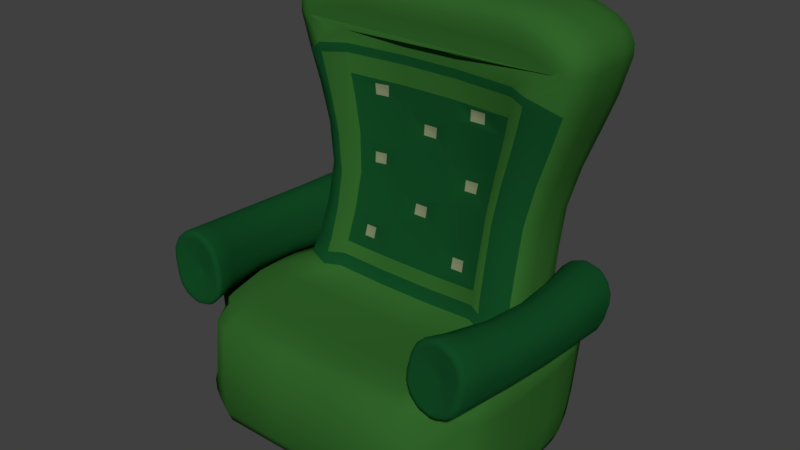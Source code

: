 # Source: poltronaRealistica.blend  (saved by Blender 2.79.0; exported with 4.5.12 LTS)
import bpy
from mathutils import Matrix  # noqa: F401  (used for matrix-valued properties, if any)

bpy.ops.wm.read_factory_settings(use_empty=True)
scene = bpy.context.scene
scene.name = 'Scene'

# ---- collections
col_collection_1 = bpy.data.collections.new('Collection 1'); scene.collection.children.link(col_collection_1)

# ---- materials (node trees are filled in below, after node groups)
mat_material = bpy.data.materials.new('Material')
mat_material.alpha_threshold = 0.0
mat_material.diffuse_color = (0.457, 0.8, 0.1988, 1.0)
mat_material.roughness = 0.5
mat_material.line_color = (0.0, 0.0, 0.0, 1.0)
mat_material_001 = bpy.data.materials.new('Material.001')
mat_material_001.alpha_threshold = 0.0
mat_material_001.roughness = 0.5
mat_buttons = bpy.data.materials.new('Buttons')
mat_buttons.alpha_threshold = 0.0
mat_buttons.roughness = 0.5

# ---- material node trees
mat_material.use_nodes = True; mat_material.node_tree.nodes.clear()
_N = mat_material.node_tree.nodes; _L = mat_material.node_tree.links
n0 = _N.new('ShaderNodeOutputMaterial'); n0.name = 'Material Output'; n0.location = (300, 300)
n1 = _N.new('ShaderNodeBsdfDiffuse'); n1.name = 'Diffuse BSDF'; n1.location = (10, 300)
n1.inputs[0].default_value = (0.005962, 0.0668, 0.01729, 1.0)
n1.inputs[1].default_value = 0.1613
_L.new(n1.outputs[0], n0.inputs[0])
n0.is_active_output = True
mat_material_001.use_nodes = True; mat_material_001.node_tree.nodes.clear()
_N = mat_material_001.node_tree.nodes; _L = mat_material_001.node_tree.links
n0 = _N.new('ShaderNodeOutputMaterial'); n0.name = 'Material Output'; n0.location = (300, 300)
n1 = _N.new('ShaderNodeBsdfDiffuse'); n1.name = 'Diffuse BSDF'; n1.location = (10, 300)
n1.inputs[0].default_value = (0.02994, 0.1282, 0.02211, 1.0)
_L.new(n1.outputs[0], n0.inputs[0])
n0.is_active_output = True
mat_buttons.use_nodes = True; mat_buttons.node_tree.nodes.clear()
_N = mat_buttons.node_tree.nodes; _L = mat_buttons.node_tree.links
n0 = _N.new('ShaderNodeOutputMaterial'); n0.name = 'Material Output'; n0.location = (300, 300)
n1 = _N.new('ShaderNodeBsdfDiffuse'); n1.name = 'Diffuse BSDF'; n1.location = (10, 300)
n1.inputs[0].default_value = (0.2153, 0.2529, 0.138, 1.0)
_L.new(n1.outputs[0], n0.inputs[0])
n0.is_active_output = True

# ---- world
world_world = bpy.data.worlds.new('World'); scene.world = world_world
world_world.color = (0.05088, 0.05088, 0.05088)
world_world.use_sun_shadow = False
world_world.sun_shadow_jitter_overblur = 0.0
world_world.cycles.sampling_method = 'MANUAL'
world_world.light_settings.ao_factor = 0.5957

# ---- meshes
me_cube_001 = bpy.data.meshes.new('Cube.001')
me_cube_001.from_pydata([(3.494, -4.02, -2.305), (3.599, -4.022, -2.249), (3.533, -4.022, -2.306), (3.563, -4.023, -2.297), (3.585, -4.023, -2.278), (3.426, -4.009, -2.214), (3.493, -4.02, -2.305), (3.427, -4.012, -2.246), (3.439, -4.014, -2.272), (3.46, -4.017, -2.292), (3.612, -4.018, -2.188), (3.537, -4.007, -2.096), (3.611, -4.015, -2.155), (3.598, -4.013, -2.13), (3.573, -4.01, -2.11), (3.536, -4.007, -2.096), (3.439, -4.006, -2.152), (3.501, -4.005, -2.095), (3.473, -4.004, -2.105), (3.452, -4.004, -2.123), (4.017, -4.223, -2.495), (3.929, -4.233, -2.702), (3.78, -4.235, -2.849), (3.586, -4.23, -2.928), (3.43, -4.223, -2.941), (2.9, -4.161, -2.493), (2.902, -4.145, -2.268), (2.979, -4.179, -2.686), (3.125, -4.198, -2.834), (3.264, -4.211, -2.907), (4.098, -4.183, -1.886), (4.096, -4.199, -2.11), (4.02, -4.165, -1.692), (3.873, -4.146, -1.544), (3.734, -4.133, -1.471), (2.982, -4.121, -1.884), (3.07, -4.111, -1.677), (3.219, -4.109, -1.53), (3.412, -4.114, -1.451), (3.568, -4.122, -1.438), (4.187, -4.134, -2.548), (4.069, -4.227, -2.511), (4.143, -4.203, -2.534), (3.975, -4.238, -2.733), (4.082, -4.146, -2.797), (4.041, -4.215, -2.775), (3.811, -4.24, -2.895), (3.888, -4.149, -2.988), (3.856, -4.218, -2.958), (3.597, -4.235, -2.983), (3.637, -4.143, -3.09), (3.616, -4.211, -3.056), (3.452, -4.229, -3.012), (3.505, -4.138, -3.117), (3.48, -4.206, -3.083), (2.767, -4.054, -2.53), (2.845, -4.159, -2.504), (2.781, -4.126, -2.519), (2.847, -4.141, -2.263), (2.769, -4.035, -2.26), (2.783, -4.108, -2.258), (2.868, -4.078, -2.781), (2.932, -4.179, -2.717), (2.878, -4.149, -2.759), (3.058, -4.103, -2.973), (3.094, -4.2, -2.881), (3.059, -4.172, -2.943), (3.169, -4.114, -3.049), (3.215, -4.212, -2.964), (3.173, -4.184, -3.021), (4.275, -4.09, -1.863), (4.153, -4.185, -1.875), (4.23, -4.159, -1.863), (4.151, -4.203, -2.116), (4.273, -4.109, -2.133), (4.228, -4.178, -2.125), (4.174, -4.066, -1.612), (4.066, -4.165, -1.661), (4.133, -4.136, -1.624), (3.984, -4.041, -1.42), (3.905, -4.144, -1.498), (3.951, -4.113, -1.44), (3.872, -4.03, -1.344), (3.783, -4.132, -1.415), (3.837, -4.101, -1.362), (2.855, -4.01, -1.845), (2.929, -4.117, -1.867), (2.868, -4.083, -1.849), (3.023, -4.106, -1.645), (2.961, -3.998, -1.596), (2.97, -4.071, -1.607), (3.188, -4.104, -1.483), (3.154, -3.994, -1.405), (3.154, -4.068, -1.425), (3.402, -4.109, -1.396), (3.404, -4.001, -1.303), (3.394, -4.074, -1.327), (3.546, -4.115, -1.366), (3.537, -4.006, -1.276), (3.53, -4.08, -1.299), (4.114, 1.218, -2.85), (4.393, 0.9132, -2.913), (4.219, 1.188, -2.88), (4.307, 1.12, -2.903), (4.368, 1.024, -2.914), (3.71, 0.9098, -3.482), (3.705, 1.214, -3.214), (3.706, 1.02, -3.468), (3.705, 1.117, -3.412), (3.705, 1.185, -3.323), (4.287, 0.901, -3.162), (4.042, 1.21, -3.021), (4.265, 1.012, -3.158), (4.211, 1.109, -3.129), (4.133, 1.179, -3.082), (4.094, 0.8979, -3.353), (3.929, 1.208, -3.133), (4.078, 1.009, -3.342), (4.042, 1.106, -3.297), (3.99, 1.176, -3.223), (3.843, 0.9044, -3.455), (3.755, 1.212, -3.204), (3.833, 1.015, -3.442), (3.813, 1.112, -3.39), (3.786, 1.182, -3.306), (3.483, 1.23, -3.169), (3.375, 0.9332, -3.414), (3.439, 1.203, -3.269), (3.402, 1.138, -3.351), (3.379, 1.043, -3.402), (2.975, 1.012, -2.625), (3.251, 1.279, -2.674), (2.992, 1.12, -2.635), (3.051, 1.208, -2.648), (3.143, 1.264, -2.662), (3.441, 1.234, -3.14), (3.264, 0.9449, -3.337), (3.371, 1.211, -3.222), (3.311, 1.147, -3.288), (3.273, 1.054, -3.329), (3.309, 1.251, -3.007), (3.074, 0.9693, -3.145), (3.217, 1.23, -3.066), (3.139, 1.17, -3.113), (3.088, 1.078, -3.141), (3.25, 1.265, -2.861), (2.972, 0.993, -2.895), (3.141, 1.248, -2.88), (3.049, 1.19, -2.894), (2.99, 1.101, -2.899), (3.958, 1.289, -1.995), (4.078, 1.018, -1.709), (4.001, 1.272, -1.892), (4.039, 1.215, -1.801), (4.065, 1.125, -1.737), (4.479, 0.9385, -2.498), (4.189, 1.24, -2.489), (4.453, 1.049, -2.504), (4.39, 1.144, -2.504), (4.298, 1.212, -2.499), (4.0, 1.284, -2.024), (4.189, 1.006, -1.785), (4.07, 1.265, -1.939), (4.13, 1.205, -1.864), (4.171, 1.114, -1.81), (4.131, 1.267, -2.157), (4.379, 0.9816, -1.977), (4.224, 1.245, -2.095), (4.302, 1.183, -2.038), (4.356, 1.09, -1.997), (4.191, 1.253, -2.303), (4.481, 0.9579, -2.228), (4.299, 1.227, -2.281), (4.392, 1.162, -2.258), (4.455, 1.067, -2.24), (3.326, 1.3, -2.314), (3.061, 1.038, -2.21), (3.222, 1.287, -2.281), (3.134, 1.232, -2.249), (3.077, 1.145, -2.224), (3.743, 1.041, -1.641), (3.735, 1.304, -1.95), (3.738, 1.148, -1.671), (3.736, 1.236, -1.74), (3.736, 1.29, -1.838), (3.166, 1.05, -1.961), (3.399, 1.309, -2.142), (3.18, 1.157, -1.981), (3.23, 1.243, -2.022), (3.307, 1.297, -2.079), (3.359, 1.053, -1.77), (3.511, 1.311, -2.031), (3.367, 1.16, -1.796), (3.399, 1.246, -1.855), (3.451, 1.299, -1.938), (3.61, 1.046, -1.668), (3.685, 1.306, -1.96), (3.612, 1.153, -1.696), (3.628, 1.24, -1.762), (3.654, 1.294, -1.855), (4.432, -0.07762, -2.805), (4.261, -3.655, -2.561), (4.458, -1.215, -2.702), (4.395, -2.524, -2.612), (4.162, -3.667, -2.796), (4.337, -0.08859, -3.03), (4.305, -2.534, -2.825), (4.369, -1.225, -2.911), (4.342, -3.631, -2.171), (4.509, -0.05491, -2.432), (4.469, -2.502, -2.258), (4.53, -1.193, -2.354), (3.937, -0.08557, -3.294), (3.744, -3.663, -3.071), (3.997, -1.222, -3.157), (3.926, -2.532, -3.075), (3.818, -0.08072, -3.318), (3.62, -3.658, -3.097), (3.886, -1.217, -3.179), (3.813, -2.527, -3.098), (3.304, -3.636, -3.033), (3.516, -0.05961, -3.256), (3.527, -2.507, -3.04), (3.604, -1.198, -3.122), (3.98, -3.669, -2.975), (4.163, -0.09138, -3.201), (4.14, -2.537, -2.988), (4.207, -1.227, -3.071), (3.416, -0.0491, -3.188), (3.2, -3.625, -2.961), (3.511, -1.188, -3.058), (3.432, -2.497, -2.975), (2.928, -3.562, -2.29), (3.156, 0.01165, -2.546), (3.185, -2.439, -2.366), (3.268, -1.131, -2.46), (2.926, -3.58, -2.545), (3.154, -0.005835, -2.79), (3.183, -2.456, -2.597), (3.266, -1.148, -2.687), (3.009, -3.538, -1.9), (3.233, 0.03436, -2.173), (3.258, -2.418, -2.012), (3.34, -1.11, -2.112), (3.245, -0.02717, -3.015), (3.021, -3.602, -2.78), (3.352, -1.168, -2.897), (3.27, -2.476, -2.811), (4.249, 0.005852, -1.791), (4.07, -3.568, -1.501), (4.287, -1.137, -1.756), (4.222, -2.445, -1.65), (3.965, -3.557, -1.429), (4.149, 0.01636, -1.722), (4.127, -2.435, -1.584), (4.194, -1.127, -1.692), (3.65, -3.535, -1.365), (3.847, 0.03747, -1.661), (3.841, -2.415, -1.526), (3.913, -1.107, -1.634), (4.511, -0.03742, -2.189), (4.344, -3.613, -1.917), (4.532, -1.177, -2.127), (4.471, -2.486, -2.027), (4.42, -0.01608, -1.964), (4.248, -3.591, -1.682), (4.447, -1.157, -1.917), (4.384, -2.466, -1.813), (3.328, 0.04533, -1.949), (3.108, -3.527, -1.666), (3.429, -1.1, -1.903), (3.348, -2.407, -1.799), (3.728, 0.04231, -1.685), (3.525, -3.53, -1.39), (3.801, -1.103, -1.657), (3.727, -2.41, -1.549), (3.289, -3.524, -1.487), (3.502, 0.04813, -1.777), (3.513, -2.405, -1.637), (3.591, -1.097, -1.743), (-3.494, -4.02, -2.305), (-3.599, -4.022, -2.249), (-3.533, -4.022, -2.306), (-3.563, -4.023, -2.297), (-3.585, -4.023, -2.278), (-3.426, -4.009, -2.214), (-3.493, -4.02, -2.305), (-3.427, -4.012, -2.246), (-3.439, -4.014, -2.272), (-3.46, -4.017, -2.292), (-3.612, -4.018, -2.188), (-3.537, -4.007, -2.096), (-3.611, -4.015, -2.155), (-3.598, -4.013, -2.13), (-3.573, -4.01, -2.11), (-3.536, -4.007, -2.096), (-3.439, -4.006, -2.152), (-3.501, -4.005, -2.095), (-3.473, -4.004, -2.105), (-3.452, -4.004, -2.123), (-4.017, -4.223, -2.495), (-3.929, -4.233, -2.702), (-3.78, -4.235, -2.849), (-3.586, -4.23, -2.928), (-3.43, -4.223, -2.941), (-2.9, -4.161, -2.493), (-2.902, -4.145, -2.268), (-2.979, -4.179, -2.686), (-3.125, -4.198, -2.834), (-3.264, -4.211, -2.907), (-4.098, -4.183, -1.886), (-4.096, -4.199, -2.11), (-4.02, -4.165, -1.692), (-3.873, -4.146, -1.544), (-3.734, -4.133, -1.471), (-2.982, -4.121, -1.884), (-3.07, -4.111, -1.677), (-3.219, -4.109, -1.53), (-3.412, -4.114, -1.451), (-3.568, -4.122, -1.438), (-4.187, -4.134, -2.548), (-4.069, -4.227, -2.511), (-4.143, -4.203, -2.534), (-3.975, -4.238, -2.733), (-4.082, -4.146, -2.797), (-4.041, -4.215, -2.775), (-3.811, -4.24, -2.895), (-3.888, -4.149, -2.988), (-3.856, -4.218, -2.958), (-3.597, -4.235, -2.983), (-3.637, -4.143, -3.09), (-3.616, -4.211, -3.056), (-3.452, -4.229, -3.012), (-3.505, -4.138, -3.117), (-3.48, -4.206, -3.083), (-2.767, -4.054, -2.53), (-2.845, -4.159, -2.504), (-2.781, -4.126, -2.519), (-2.847, -4.141, -2.263), (-2.769, -4.035, -2.26), (-2.783, -4.108, -2.258), (-2.868, -4.078, -2.781), (-2.932, -4.179, -2.717), (-2.878, -4.149, -2.759), (-3.058, -4.103, -2.973), (-3.094, -4.2, -2.881), (-3.059, -4.172, -2.943), (-3.169, -4.114, -3.049), (-3.215, -4.212, -2.964), (-3.173, -4.184, -3.021), (-4.275, -4.09, -1.863), (-4.153, -4.185, -1.875), (-4.23, -4.159, -1.863), (-4.151, -4.203, -2.116), (-4.273, -4.109, -2.133), (-4.228, -4.178, -2.125), (-4.174, -4.066, -1.612), (-4.066, -4.165, -1.661), (-4.133, -4.136, -1.624), (-3.984, -4.041, -1.42), (-3.905, -4.144, -1.498), (-3.951, -4.113, -1.44), (-3.872, -4.03, -1.344), (-3.783, -4.132, -1.415), (-3.837, -4.101, -1.362), (-2.855, -4.01, -1.845), (-2.929, -4.117, -1.867), (-2.868, -4.083, -1.849), (-3.023, -4.106, -1.645), (-2.961, -3.998, -1.596), (-2.97, -4.071, -1.607), (-3.188, -4.104, -1.483), (-3.154, -3.994, -1.405), (-3.154, -4.068, -1.425), (-3.402, -4.109, -1.396), (-3.404, -4.001, -1.303), (-3.394, -4.074, -1.327), (-3.546, -4.115, -1.366), (-3.537, -4.006, -1.276), (-3.53, -4.08, -1.299), (-4.114, 1.218, -2.85), (-4.393, 0.9132, -2.913), (-4.219, 1.188, -2.88), (-4.307, 1.12, -2.903), (-4.368, 1.024, -2.914), (-3.71, 0.9098, -3.482), (-3.705, 1.214, -3.214), (-3.706, 1.02, -3.468), (-3.705, 1.117, -3.412), (-3.705, 1.185, -3.323), (-4.287, 0.901, -3.162), (-4.042, 1.21, -3.021), (-4.265, 1.012, -3.158), (-4.211, 1.109, -3.129), (-4.133, 1.179, -3.082), (-4.094, 0.8979, -3.353), (-3.929, 1.208, -3.133), (-4.078, 1.009, -3.342), (-4.042, 1.106, -3.297), (-3.99, 1.176, -3.223), (-3.843, 0.9044, -3.455), (-3.755, 1.212, -3.204), (-3.833, 1.015, -3.442), (-3.813, 1.112, -3.39), (-3.786, 1.182, -3.306), (-3.483, 1.23, -3.169), (-3.375, 0.9332, -3.414), (-3.439, 1.203, -3.269), (-3.402, 1.138, -3.351), (-3.379, 1.043, -3.402), (-2.975, 1.012, -2.625), (-3.251, 1.279, -2.674), (-2.992, 1.12, -2.635), (-3.051, 1.208, -2.648), (-3.143, 1.264, -2.662), (-3.441, 1.234, -3.14), (-3.264, 0.9449, -3.337), (-3.371, 1.211, -3.222), (-3.311, 1.147, -3.288), (-3.273, 1.054, -3.329), (-3.309, 1.251, -3.007), (-3.074, 0.9693, -3.145), (-3.217, 1.23, -3.066), (-3.139, 1.17, -3.113), (-3.088, 1.078, -3.141), (-3.25, 1.265, -2.861), (-2.972, 0.993, -2.895), (-3.141, 1.248, -2.88), (-3.049, 1.19, -2.894), (-2.99, 1.101, -2.899), (-3.958, 1.289, -1.995), (-4.078, 1.018, -1.709), (-4.001, 1.272, -1.892), (-4.039, 1.215, -1.801), (-4.065, 1.125, -1.737), (-4.479, 0.9385, -2.498), (-4.189, 1.24, -2.489), (-4.453, 1.049, -2.504), (-4.39, 1.144, -2.504), (-4.298, 1.212, -2.499), (-4.0, 1.284, -2.024), (-4.189, 1.006, -1.785), (-4.07, 1.265, -1.939), (-4.13, 1.205, -1.864), (-4.171, 1.114, -1.81), (-4.131, 1.267, -2.157), (-4.379, 0.9816, -1.977), (-4.224, 1.245, -2.095), (-4.302, 1.183, -2.038), (-4.356, 1.09, -1.997), (-4.191, 1.253, -2.303), (-4.481, 0.9579, -2.228), (-4.299, 1.227, -2.281), (-4.392, 1.162, -2.258), (-4.455, 1.067, -2.24), (-3.326, 1.3, -2.314), (-3.061, 1.038, -2.21), (-3.222, 1.287, -2.281), (-3.134, 1.232, -2.249), (-3.077, 1.145, -2.224), (-3.743, 1.041, -1.641), (-3.735, 1.304, -1.95), (-3.738, 1.148, -1.671), (-3.736, 1.236, -1.74), (-3.736, 1.29, -1.838), (-3.166, 1.05, -1.961), (-3.399, 1.309, -2.142), (-3.18, 1.157, -1.981), (-3.23, 1.243, -2.022), (-3.307, 1.297, -2.079), (-3.359, 1.053, -1.77), (-3.511, 1.311, -2.031), (-3.367, 1.16, -1.796), (-3.399, 1.246, -1.855), (-3.451, 1.299, -1.938), (-3.61, 1.046, -1.668), (-3.685, 1.306, -1.96), (-3.612, 1.153, -1.696), (-3.628, 1.24, -1.762), (-3.654, 1.294, -1.855), (-4.432, -0.07762, -2.805), (-4.261, -3.655, -2.561), (-4.458, -1.215, -2.702), (-4.395, -2.524, -2.612), (-4.162, -3.667, -2.796), (-4.337, -0.08859, -3.03), (-4.305, -2.534, -2.825), (-4.369, -1.225, -2.911), (-4.342, -3.631, -2.171), (-4.509, -0.05491, -2.432), (-4.469, -2.502, -2.258), (-4.53, -1.193, -2.354), (-3.937, -0.08557, -3.294), (-3.744, -3.663, -3.071), (-3.997, -1.222, -3.157), (-3.926, -2.532, -3.075), (-3.818, -0.08072, -3.318), (-3.62, -3.658, -3.097), (-3.886, -1.217, -3.179), (-3.813, -2.527, -3.098), (-3.304, -3.636, -3.033), (-3.516, -0.05961, -3.256), (-3.527, -2.507, -3.04), (-3.604, -1.198, -3.122), (-3.98, -3.669, -2.975), (-4.163, -0.09138, -3.201), (-4.14, -2.537, -2.988), (-4.207, -1.227, -3.071), (-3.416, -0.0491, -3.188), (-3.2, -3.625, -2.961), (-3.511, -1.188, -3.058), (-3.432, -2.497, -2.975), (-2.928, -3.562, -2.29), (-3.156, 0.01165, -2.546), (-3.185, -2.439, -2.366), (-3.268, -1.131, -2.46), (-2.926, -3.58, -2.545), (-3.154, -0.005835, -2.79), (-3.183, -2.456, -2.597), (-3.266, -1.148, -2.687), (-3.009, -3.538, -1.9), (-3.233, 0.03436, -2.173), (-3.258, -2.418, -2.012), (-3.34, -1.11, -2.112), (-3.245, -0.02717, -3.015), (-3.021, -3.602, -2.78), (-3.352, -1.168, -2.897), (-3.27, -2.476, -2.811), (-4.249, 0.005852, -1.791), (-4.07, -3.568, -1.501), (-4.287, -1.137, -1.756), (-4.222, -2.445, -1.65), (-3.965, -3.557, -1.429), (-4.149, 0.01636, -1.722), (-4.127, -2.435, -1.584), (-4.194, -1.127, -1.692), (-3.65, -3.535, -1.365), (-3.847, 0.03747, -1.661), (-3.841, -2.415, -1.526), (-3.913, -1.107, -1.634), (-4.511, -0.03742, -2.189), (-4.344, -3.613, -1.917), (-4.532, -1.177, -2.127), (-4.471, -2.486, -2.027), (-4.42, -0.01608, -1.964), (-4.248, -3.591, -1.682), (-4.447, -1.157, -1.917), (-4.384, -2.466, -1.813), (-3.328, 0.04533, -1.949), (-3.108, -3.527, -1.666), (-3.429, -1.1, -1.903), (-3.348, -2.407, -1.799), (-3.728, 0.04231, -1.685), (-3.525, -3.53, -1.39), (-3.801, -1.103, -1.657), (-3.727, -2.41, -1.549), (-3.289, -3.524, -1.487), (-3.502, 0.04813, -1.777), (-3.513, -2.405, -1.637), (-3.591, -1.097, -1.743), (2.353, -1.111, -2.93), (2.999, -0.8305, -2.922), (3.192, -0.3381, -3.047), (3.14, -0.6224, -2.975), (-3.192, -0.3381, -3.047), (-3.14, -0.6224, -2.975), (-2.353, -1.111, -2.93), (-2.999, -0.8305, -2.922), (-1.885, -0.0809, 3.433), (-1.907, 0.6718, 4.25), (-1.901, 0.009256, 4.007), (-1.907, 0.2919, 4.189), (-3.329, -0.2043, 3.012), (-4.011, 0.6016, 3.009), (-3.785, -0.09294, 2.992), (-3.96, 0.202, 3.008), (-2.399, -0.1351, 3.396), (-2.499, 0.6486, 4.207), (-2.462, -0.04314, 3.966), (-2.49, 0.2512, 4.147), (-2.833, -0.171, 3.297), (-3.052, 0.6299, 4.083), (-2.969, -0.07923, 3.852), (-3.031, 0.2215, 4.026), (-3.153, -0.1881, 3.156), (-3.512, 0.618, 3.886), (-3.377, -0.09599, 3.675), (-3.478, 0.2065, 3.834), (-3.315, -0.1933, 3.023), (-3.835, 0.6115, 3.629), (-3.647, -0.09873, 3.458), (-3.788, 0.2024, 3.588), (-3.329, -0.1983, 2.997), (-4.002, 0.6066, 3.33), (-3.774, -0.09641, 3.233), (-3.947, 0.2021, 3.308), (3.329, -0.2043, 3.012), (4.011, 0.6016, 3.009), (3.785, -0.09294, 2.992), (3.96, 0.202, 3.008), (1.885, -0.0809, 3.433), (1.907, 0.6718, 4.25), (1.901, 0.009256, 4.007), (1.907, 0.2919, 4.189), (3.329, -0.1983, 2.997), (4.002, 0.6066, 3.33), (3.774, -0.09641, 3.233), (3.947, 0.2021, 3.308), (3.315, -0.1933, 3.023), (3.835, 0.6115, 3.629), (3.647, -0.09873, 3.458), (3.788, 0.2024, 3.588), (3.153, -0.1881, 3.156), (3.512, 0.618, 3.886), (3.377, -0.09599, 3.675), (3.478, 0.2065, 3.834), (2.833, -0.171, 3.297), (3.052, 0.6299, 4.083), (2.969, -0.07923, 3.852), (3.031, 0.2215, 4.026), (2.399, -0.1351, 3.396), (2.499, 0.6486, 4.207), (2.462, -0.04314, 3.966), (2.49, 0.2512, 4.147), (-3.408, 2.516, 2.895), (-4.011, 1.505, 2.991), (-3.721, 2.384, 2.936), (-3.945, 2.012, 2.971), (-1.907, 1.526, 4.232), (-1.88, 2.457, 3.56), (-1.907, 2.003, 4.135), (-1.899, 2.345, 3.889), (-3.402, 2.528, 3.012), (-4.002, 1.522, 3.312), (-3.711, 2.404, 3.155), (-3.932, 2.033, 3.265), (-3.339, 2.538, 3.124), (-3.835, 1.539, 3.611), (-3.594, 2.422, 3.36), (-3.776, 2.053, 3.539), (-3.15, 2.547, 3.279), (-3.512, 1.551, 3.868), (-3.338, 2.434, 3.566), (-3.468, 2.068, 3.782), (-2.824, 2.541, 3.424), (-3.052, 1.554, 4.066), (-2.945, 2.43, 3.737), (-3.025, 2.066, 3.972), (-2.39, 2.511, 3.523), (-2.499, 1.545, 4.19), (-2.451, 2.399, 3.849), (-2.488, 2.044, 4.093), (1.88, 2.457, 3.56), (1.907, 1.526, 4.232), (1.899, 2.345, 3.889), (1.907, 2.003, 4.135), (4.011, 1.505, 2.991), (3.408, 2.516, 2.895), (3.945, 2.012, 2.971), (3.721, 2.384, 2.936), (2.39, 2.511, 3.523), (2.499, 1.545, 4.19), (2.451, 2.399, 3.849), (2.488, 2.044, 4.093), (2.824, 2.541, 3.424), (3.052, 1.554, 4.066), (2.945, 2.43, 3.737), (3.025, 2.066, 3.972), (3.15, 2.547, 3.279), (3.512, 1.551, 3.868), (3.338, 2.434, 3.566), (3.468, 2.068, 3.782), (3.339, 2.538, 3.124), (3.835, 1.539, 3.611), (3.594, 2.422, 3.36), (3.776, 2.053, 3.539), (3.402, 2.528, 3.012), (4.002, 1.522, 3.312), (3.711, 2.404, 3.155), (3.932, 2.033, 3.265), (2.702, 1.032, -3.396), (3.192, 0.3098, -3.212), (2.947, 0.9349, -3.371), (3.126, 0.6707, -3.304), (-3.192, 0.3098, -3.212), (-2.702, 1.032, -3.396), (-3.126, 0.6707, -3.304), (-2.947, 0.9349, -3.371), (-2.264, -0.9137, -2.31), (-2.218, -0.7018, -1.528), (-2.216, -0.5178, -0.6128), (-2.367, -0.4307, 0.3603), (-2.595, -0.4145, 1.298), (-3.771, 0.6094, 2.092), (-3.056, -0.07431, -2.31), (-3.501, 0.5861, 1.282), (-3.201, 0.5043, 0.344), (-3.001, 0.3683, -0.6298), (-3.0, 0.1616, -1.544), (-3.562, -0.04598, 2.105), (-2.879, -0.6003, -2.295), (-3.302, -0.02114, 1.295), (-3.013, -0.04863, 0.358), (-2.821, -0.1508, -0.6153), (-2.822, -0.3588, -1.529), (-3.723, 0.2308, 2.099), (-3.009, -0.3781, -2.302), (-3.453, 0.2341, 1.29), (-3.152, 0.1831, 0.352), (-2.952, 0.06756, -0.6218), (-2.952, -0.1389, -1.536), (3.056, -0.07431, -2.31), (3.771, 0.6094, 2.092), (3.0, 0.1616, -1.544), (3.001, 0.3683, -0.6298), (3.201, 0.5043, 0.344), (3.501, 0.5861, 1.282), (2.264, -0.9137, -2.31), (2.595, -0.4145, 1.298), (2.367, -0.4307, 0.3603), (2.216, -0.5178, -0.6128), (2.218, -0.7018, -1.528), (3.723, 0.2308, 2.099), (3.009, -0.3781, -2.302), (3.453, 0.2341, 1.29), (3.152, 0.1831, 0.352), (2.952, 0.06756, -0.6218), (2.952, -0.1389, -1.536), (3.562, -0.04598, 2.105), (2.879, -0.6003, -2.295), (3.302, -0.02114, 1.295), (3.013, -0.04863, 0.358), (2.821, -0.1508, -0.6153), (2.822, -0.3588, -1.529), (-3.058, 0.6165, -2.329), (-3.771, 1.466, 2.074), (-3.002, 0.8454, -1.563), (-2.998, 1.055, -0.6479), (-3.198, 1.236, 0.3261), (-3.501, 1.385, 1.264), (-3.216, 2.421, 2.054), (-2.6, 1.383, -2.352), (-2.985, 2.269, 1.244), (-2.727, 2.045, 0.3056), (-2.551, 1.816, -0.6691), (-2.547, 1.605, -1.585), (-3.712, 1.947, 2.064), (-2.999, 1.0, -2.339), (-3.444, 1.833, 1.254), (-3.144, 1.645, 0.316), (-2.943, 1.437, -0.6581), (-2.941, 1.226, -1.573), (-3.505, 2.297, 2.057), (-2.83, 1.28, -2.348), (-3.252, 2.157, 1.247), (-2.97, 1.941, 0.3084), (-2.778, 1.715, -0.666), (-2.774, 1.503, -1.581), (2.6, 1.383, -2.352), (3.216, 2.421, 2.054), (2.547, 1.605, -1.585), (2.551, 1.816, -0.6691), (2.727, 2.045, 0.3056), (2.985, 2.269, 1.244), (3.772, 1.466, 2.074), (3.058, 0.6165, -2.329), (3.501, 1.385, 1.264), (3.198, 1.236, 0.3261), (2.998, 1.055, -0.6479), (3.002, 0.8454, -1.563), (3.505, 2.297, 2.057), (2.83, 1.28, -2.348), (3.252, 2.157, 1.247), (2.97, 1.941, 0.3084), (2.778, 1.715, -0.666), (2.774, 1.503, -1.581), (3.712, 1.947, 2.064), (2.999, 1.0, -2.339), (3.444, 1.833, 1.254), (3.144, 1.645, 0.316), (2.943, 1.437, -0.6581), (2.941, 1.226, -1.573), (1.385, -0.4949, -1.985), (-1.374, -0.5027, -1.986), (1.242, -0.4948, -1.988), (-1.256, -0.5026, -1.989), (-1.37, -0.4714, -1.877), (1.381, -0.4685, -1.877), (-1.255, -0.4715, -1.878), (1.24, -0.4686, -1.879), (-1.375, -0.1027, -0.1747), (1.385, -0.03757, -0.1747), (-1.25, -0.07475, -0.175), (1.236, -0.04479, -0.1746), (1.394, -0.0245, -0.07765), (-1.384, -0.08519, -0.07769), (1.238, -0.03167, -0.07776), (-1.25, -0.06508, -0.0774), (-1.45, 0.02082, 1.489), (1.466, 0.06857, 1.489), (-1.265, 0.04157, 1.489), (1.254, 0.05554, 1.489), (1.964, -0.9067, -2.944), (-1.964, -0.9067, -2.944), (0.6547, -0.9067, -2.988), (-0.6547, -0.9067, -2.988), (-2.713, -0.4321, 1.792), (-2.91, -0.1884, 2.835), (-3.562, -0.046, 2.105), (-2.767, -0.4415, 2.022), (-2.826, -0.4543, 2.287), (2.91, -0.1884, 2.835), (2.713, -0.4321, 1.792), (3.562, -0.046, 2.105), (2.826, -0.4543, 2.287), (2.767, -0.4415, 2.022), (-2.316, -0.1382, 2.835), (-1.454, 0.009498, 1.6), (-2.308, -0.1086, 2.287), (-2.283, -0.09623, 2.022), (2.316, -0.1382, 2.835), (1.472, 0.05657, 1.6), (2.308, -0.1086, 2.287), (2.283, -0.09623, 2.022), (-0.723, 0.009529, 2.835), (-1.268, 0.04972, 1.6), (-0.7217, 0.03691, 2.287), (-0.7158, 0.04307, 2.022), (0.723, 0.009528, 2.835), (1.256, 0.06437, 1.6), (0.7217, 0.03691, 2.287), (0.7158, 0.04307, 2.022), (-2.418, -0.1528, 3.714), (-1.89, -0.09865, 3.752), (-2.878, -0.1884, 3.609), (-3.233, -0.2046, 3.453), (-3.45, -0.2074, 3.276), (-3.534, -0.2054, 3.125), (-3.542, -0.2017, 2.965), (3.534, -0.2054, 3.125), (3.542, -0.2017, 2.965), (3.45, -0.2074, 3.276), (3.233, -0.2046, 3.453), (2.878, -0.1884, 3.609), (2.418, -0.1528, 3.714), (1.89, -0.09865, 3.752), (-0.7235, 0.02728, 2.516), (-2.316, -0.1205, 2.516), (0.7235, 0.02727, 2.516), (2.316, -0.1205, 2.516), (2.876, -0.4669, 2.516), (-2.876, -0.4669, 2.516), (-2.155, -0.06797, 1.298), (-0.09543, 0.1336, 0.877), (0.09543, 0.1336, 0.877), (2.155, -0.06797, 1.298), (-0.09365, 0.1251, 0.7809), (-1.973, -0.09756, 0.3603), (-1.856, -0.2194, -0.6128), (-0.08167, -0.1853, -1.021), (0.08167, -0.1853, -1.021), (0.09365, 0.1251, 0.7809), (1.973, -0.09756, 0.3603), (1.856, -0.2194, -0.6128), (-1.866, -0.4392, -1.529), (-0.08235, -0.2091, -1.119), (0.08235, -0.2091, -1.119), (1.866, -0.4392, -1.529), (-0.6547, -0.6815, -2.346), (-1.914, -0.6815, -2.316), (1.914, -0.6815, -2.316), (0.6547, -0.6815, -2.346), (-2.249, -0.08668, 1.792), (-0.7072, 0.0441, 1.792), (0.7072, 0.0441, 1.792), (2.249, -0.08668, 1.792), (-0.6836, 0.03954, 1.298), (0.6836, 0.03954, 1.298), (0.6407, -0.04289, 0.3603), (-0.6407, -0.04289, 0.3603), (-0.6228, -0.2172, -0.6128), (0.6228, -0.2172, -0.6128), (-0.6384, -0.4392, -1.539), (0.6384, -0.4392, -1.539), (4.021, -0.385, -3.343), (0.8247, -3.827, -3.214), (3.938, 0.5117, -3.414), (-3.955, -2.704, -3.159), (-4.021, -1.996, -3.215), (4.021, -1.996, -3.215), (-0.8247, -3.827, -3.214), (-3.777, -3.222, -3.118), (-2.964, -3.665, -3.11), (-2.474, -3.827, -3.132), (3.712, 1.168, -3.467), (3.403, 1.408, -3.486), (3.955, -2.704, -3.159), (2.474, -3.827, -3.132), (2.964, -3.665, -3.11), (3.777, -3.222, -3.118), (-4.021, -0.385, -3.343), (-3.403, 1.408, -3.486), (-3.712, 1.168, -3.467), (-3.938, 0.5117, -3.414), (-3.712, 0.9757, -5.122), (-3.712, 1.226, -3.788), (-3.938, 0.57, -3.786), (-3.938, 0.3741, -5.12), (2.964, -4.261, -4.754), (2.964, -4.136, -3.404), (3.777, -3.186, -3.778), (3.777, -3.441, -5.113), (-3.403, 1.216, -5.122), (-3.403, 1.466, -3.788), (3.403, 1.216, -5.122), (3.403, 1.466, -3.788), (-2.964, -4.261, -4.754), (-2.964, -4.136, -3.404), (-2.474, -4.365, -3.414), (-2.474, -4.507, -4.754), (3.955, -2.663, -3.78), (3.955, -2.908, -5.114), (-4.021, -0.523, -5.118), (-4.021, -0.3292, -3.784), (-4.021, -1.95, -3.781), (-4.021, -2.181, -5.115), (3.712, 0.9757, -5.122), (3.712, 1.226, -3.788), (-0.8247, -4.507, -4.763), (-0.8247, -4.365, -3.471), (0.8247, -4.365, -3.471), (0.8247, -4.507, -4.763), (4.021, -1.95, -3.781), (4.021, -2.181, -5.115), (3.938, 0.3741, -5.12), (3.938, 0.57, -3.786), (-3.955, -2.663, -3.78), (-3.955, -2.908, -5.114), (4.021, -0.3292, -3.784), (4.021, -0.523, -5.118), (-3.777, -3.186, -3.778), (-3.777, -3.441, -5.113), (2.474, -4.365, -3.414), (2.474, -4.507, -4.754), (3.744, 0.5496, -3.388), (-2.818, -3.055, -3.071), (3.235, 1.318, -3.464), (2.818, -3.055, -3.071), (-3.529, 1.112, -3.444), (-3.235, 1.318, -3.464), (2.352, -3.13, -3.102), (3.529, 1.112, -3.444), (-3.591, -2.651, -3.071), (-3.744, 0.5496, -3.388), (-3.823, -0.2191, -3.312), (3.591, -2.651, -3.071), (3.761, -2.207, -3.115), (-2.352, -3.13, -3.102), (-0.7841, -3.13, -3.19), (3.823, -1.6, -3.175), (-3.823, -1.6, -3.175), (-3.761, -2.207, -3.115), (0.7841, -3.13, -3.19), (3.823, -0.2191, -3.312), (-3.42, 0.6132, -3.344), (-3.492, 0.05851, -3.26), (3.28, -1.695, -2.993), (3.435, -1.375, -3.042), (-2.149, -1.963, -3.032), (-0.7162, -1.963, -3.11), (3.492, -0.9378, -3.108), (-3.492, -0.9378, -3.108), (-3.435, -1.375, -3.042), (0.7162, -1.963, -3.11), (3.492, 0.05851, -3.26), (3.42, 0.6132, -3.344), (-2.574, -2.035, -3.001), (2.955, 1.168, -3.428), (2.574, -2.035, -3.001), (-3.223, 1.019, -3.406), (-2.955, 1.168, -3.428), (2.149, -1.963, -3.032), (3.223, 1.019, -3.406), (-3.28, -1.695, -2.993), (2.964, -4.229, -5.626), (2.871, -3.881, -6.036), (2.937, -4.121, -5.914), (3.58, -3.558, -6.04), (3.777, -3.683, -5.667), (3.719, -3.713, -5.928), (3.694, -3.216, -6.044), (3.955, -3.152, -5.675), (3.879, -3.237, -5.935), (3.753, -2.563, -6.053), (4.021, -2.426, -5.685), (3.942, -2.531, -5.945), (-4.021, -2.426, -5.685), (-3.753, -2.563, -6.053), (-3.942, -2.531, -5.945), (-3.694, -3.216, -6.044), (-3.955, -3.152, -5.675), (-3.879, -3.237, -5.935), (-3.58, -3.558, -6.04), (-3.777, -3.683, -5.667), (-3.719, -3.713, -5.928), (-2.877, -3.878, -6.036), (-2.964, -4.229, -5.626), (-2.939, -4.12, -5.914), (-3.938, 0.1412, -5.722), (-3.677, -0.09674, -6.088), (-3.861, 0.01247, -5.981), (-3.753, -0.9463, -6.076), (-4.021, -0.7708, -5.709), (-3.942, -0.8861, -5.969), (-3.712, 0.7889, -5.729), (-3.505, 0.4184, -6.096), (-3.651, 0.6332, -5.99), (-3.403, 1.014, -5.735), (-3.336, 0.5376, -6.097), (-3.383, 0.8247, -5.993), (3.712, 0.7889, -5.729), (3.505, 0.4184, -6.096), (3.651, 0.6332, -5.99), (3.336, 0.5376, -6.097), (3.403, 1.014, -5.735), (3.383, 0.8247, -5.993), (3.938, 0.1412, -5.722), (3.677, -0.09674, -6.088), (3.861, 0.01247, -5.981), (4.021, -0.7708, -5.709), (3.753, -0.9463, -6.076), (3.942, -0.8861, -5.969), (-2.474, -4.471, -5.626), (-2.426, -4.099, -6.032), (-2.46, -4.355, -5.913), (-0.8247, -4.099, -6.037), (-0.8247, -4.472, -5.626), (-0.8247, -4.355, -5.914), (0.8247, -4.099, -6.037), (0.8247, -4.472, -5.626), (0.8247, -4.355, -5.914), (2.426, -4.099, -6.032), (2.474, -4.471, -5.626), (2.46, -4.355, -5.913), (2.929, 0.0139, -6.031), (2.903, 0.04818, -6.031), (2.964, 0.001358, -6.031), (2.894, 0.095, -6.031), (2.939, 0.08009, -6.542), (2.965, 0.04581, -6.542), (2.93, 0.1269, -6.542), (3.0, 0.03327, -6.542), (3.0, -3.592, -6.542), (2.93, -3.498, -6.542), (2.965, -3.58, -6.542), (2.939, -3.545, -6.542), (2.894, -3.53, -6.031), (2.964, -3.624, -6.031), (2.903, -3.577, -6.031), (2.929, -3.611, -6.031), (2.93, -3.472, -6.542), (3.0, -3.379, -6.542), (2.939, -3.425, -6.542), (2.965, -3.391, -6.542), (2.964, -3.347, -6.031), (2.894, -3.44, -6.031), (2.929, -3.359, -6.031), (2.903, -3.393, -6.031), (3.171, -3.498, -6.542), (3.1, -3.592, -6.542), (3.161, -3.545, -6.542), (3.135, -3.58, -6.542), (3.136, -3.624, -6.031), (3.207, -3.53, -6.031), (3.171, -3.611, -6.031), (3.197, -3.577, -6.031), (3.1, -3.379, -6.542), (3.171, -3.472, -6.542), (3.135, -3.391, -6.542), (3.161, -3.425, -6.542), (3.207, -3.44, -6.031), (3.136, -3.347, -6.031), (3.197, -3.393, -6.031), (3.171, -3.359, -6.031), (2.93, 0.1532, -6.542), (3.0, 0.2468, -6.542), (2.939, 0.2, -6.542), (2.965, 0.2342, -6.542), (2.964, 0.2787, -6.031), (2.894, 0.1851, -6.031), (2.929, 0.2662, -6.031), (2.903, 0.2319, -6.031), (3.171, 0.1269, -6.542), (3.1, 0.03327, -6.542), (3.161, 0.08009, -6.542), (3.135, 0.04581, -6.542), (3.136, 0.001358, -6.031), (3.207, 0.095, -6.031), (3.171, 0.0139, -6.031), (3.197, 0.04818, -6.031), (3.1, 0.2468, -6.542), (3.171, 0.1532, -6.542), (3.135, 0.2342, -6.542), (3.161, 0.2, -6.542), (3.207, 0.1851, -6.031), (3.136, 0.2787, -6.031), (3.197, 0.2319, -6.031), (3.171, 0.2662, -6.031), (-3.2, 0.0139, -6.031), (-3.226, 0.04818, -6.031), (-3.165, 0.001358, -6.031), (-3.235, 0.095, -6.031), (-3.19, 0.08009, -6.542), (-3.164, 0.04581, -6.542), (-3.199, 0.1269, -6.542), (-3.129, 0.03327, -6.542), (-3.129, -3.592, -6.542), (-3.199, -3.498, -6.542), (-3.164, -3.58, -6.542), (-3.19, -3.545, -6.542), (-3.235, -3.53, -6.031), (-3.165, -3.624, -6.031), (-3.226, -3.577, -6.031), (-3.2, -3.611, -6.031), (-3.199, -3.472, -6.542), (-3.129, -3.379, -6.542), (-3.19, -3.425, -6.542), (-3.164, -3.391, -6.542), (-3.165, -3.347, -6.031), (-3.235, -3.44, -6.031), (-3.2, -3.359, -6.031), (-3.226, -3.393, -6.031), (-2.958, -3.498, -6.542), (-3.029, -3.592, -6.542), (-2.968, -3.545, -6.542), (-2.994, -3.58, -6.542), (-2.993, -3.624, -6.031), (-2.922, -3.53, -6.031), (-2.958, -3.611, -6.031), (-2.932, -3.577, -6.031), (-3.029, -3.379, -6.542), (-2.958, -3.472, -6.542), (-2.994, -3.391, -6.542), (-2.968, -3.425, -6.542), (-2.922, -3.44, -6.031), (-2.993, -3.347, -6.031), (-2.932, -3.393, -6.031), (-2.958, -3.359, -6.031), (-3.199, 0.1532, -6.542), (-3.129, 0.2468, -6.542), (-3.19, 0.2, -6.542), (-3.164, 0.2342, -6.542), (-3.165, 0.2787, -6.031), (-3.235, 0.1851, -6.031), (-3.2, 0.2662, -6.031), (-3.226, 0.2319, -6.031), (-2.958, 0.1269, -6.542), (-3.029, 0.03327, -6.542), (-2.968, 0.08009, -6.542), (-2.994, 0.04581, -6.542), (-2.993, 0.001358, -6.031), (-2.922, 0.095, -6.031), (-2.958, 0.0139, -6.031), (-2.932, 0.04818, -6.031), (-3.029, 0.2468, -6.542), (-2.958, 0.1532, -6.542), (-2.994, 0.2342, -6.542), (-2.968, 0.2, -6.542), (-2.922, 0.1851, -6.031), (-2.993, 0.2787, -6.031), (-2.932, 0.2319, -6.031), (-2.958, 0.2662, -6.031), (-1.527, -0.01387, 1.407), (-1.184, 0.03288, 1.407), (1.171, 0.03288, 1.407), (1.544, 0.04787, 1.407), (-1.171, -0.06109, 0.003586), (-1.472, -0.1122, 0.003783), (-1.449, -0.1515, -0.2561), (-1.167, -0.09445, -0.256), (1.153, -0.08234, -0.256), (1.157, -0.04756, 0.003586), (1.485, -0.03231, 0.003783), (1.459, -0.06768, -0.2561), (-1.45, -0.4719, -1.796), (-1.172, -0.4719, -1.801), (1.157, -0.4719, -1.801), (1.46, -0.4719, -1.796), (-1.175, -0.5479, -2.07), (-1.459, -0.5479, -2.064), (1.47, -0.5372, -2.063), (1.161, -0.5372, -2.069), (-1.54, -0.02818, 1.682), (-1.187, 0.03933, 1.682), (1.175, 0.03933, 1.682), (1.559, 0.03356, 1.682), (-0.179, 0.1179, 0.9588), (0.179, 0.1179, 0.9588), (0.1742, 0.09506, 0.6991), (-0.1742, 0.09506, 0.6991), (-0.1632, -0.1888, -0.9408), (0.1632, -0.1888, -0.9408), (-0.165, -0.2513, -1.199), (0.165, -0.2513, -1.199), (2.309, -1.012, -2.62), (-2.309, -1.012, -2.62), (-2.939, -0.7154, -2.608), (-3.124, -0.2062, -2.679), (-3.125, 0.4631, -2.77), (-3.075, -0.5002, -2.638), (3.124, -0.2062, -2.679), (3.075, -0.5002, -2.638), (3.125, 0.4631, -2.77), (2.939, -0.7154, -2.608), (-3.062, 0.8355, -2.822), (-2.888, 1.108, -2.86), (-2.651, 1.207, -2.874), (2.651, 1.207, -2.874), (2.888, 1.108, -2.86), (3.062, 0.8355, -2.822), (-1.939, -0.7941, -2.63), (-0.6547, -0.7941, -2.667), (0.6547, -0.7941, -2.667), (1.939, -0.7941, -2.63)], [], [(26, 35, 86, 58), (5, 7, 8, 9, 6, 0, 2, 3, 4, 1, 10, 12, 13, 14, 11, 15, 17, 18, 19, 16), (39, 34, 83, 97), (110, 205, 225, 115), (126, 105, 216, 221), (31, 20, 41, 73), (21, 22, 46, 43), (22, 23, 49, 46), (23, 24, 52, 49), (76, 265, 249, 79), (27, 25, 56, 62), (28, 27, 62, 65), (29, 28, 65, 68), (264, 166, 161, 248), (32, 30, 71, 77), (33, 32, 77, 80), (34, 33, 80, 83), (35, 36, 88, 86), (36, 37, 91, 88), (37, 38, 94, 91), (38, 39, 97, 94), (24, 29, 68, 52), (115, 225, 212, 120), (64, 229, 220, 67), (228, 136, 126, 221), (74, 208, 261, 70), (59, 232, 236, 55), (61, 245, 229, 64), (240, 232, 59, 85), (30, 31, 73, 71), (79, 249, 252, 82), (185, 268, 277, 190), (273, 95, 98, 256), (213, 50, 53, 217), (190, 277, 272, 195), (276, 92, 95, 273), (25, 26, 58, 56), (20, 21, 43, 41), (176, 241, 268, 185), (195, 272, 257, 180), (1, 4, 21, 20), (4, 3, 22, 21), (3, 2, 23, 22), (2, 0, 24, 23), (7, 5, 26, 25), (8, 7, 25, 27), (9, 8, 27, 28), (6, 9, 28, 29), (12, 10, 31, 30), (13, 12, 30, 32), (14, 13, 32, 33), (11, 14, 33, 34), (16, 19, 36, 35), (19, 18, 37, 36), (18, 17, 38, 37), (17, 15, 39, 38), (0, 6, 29, 24), (10, 1, 20, 31), (5, 16, 35, 26), (15, 11, 34, 39), (41, 43, 45, 42), (42, 45, 44, 40), (43, 46, 48, 45), (45, 48, 47, 44), (46, 49, 51, 48), (48, 51, 50, 47), (49, 52, 54, 51), (51, 54, 53, 50), (56, 58, 60, 57), (57, 60, 59, 55), (62, 56, 57, 63), (63, 57, 55, 61), (65, 62, 63, 66), (66, 63, 61, 64), (68, 65, 66, 69), (69, 66, 64, 67), (71, 73, 75, 72), (72, 75, 74, 70), (77, 71, 72, 78), (78, 72, 70, 76), (80, 77, 78, 81), (81, 78, 76, 79), (83, 80, 81, 84), (84, 81, 79, 82), (86, 88, 90, 87), (87, 90, 89, 85), (88, 91, 93, 90), (90, 93, 92, 89), (91, 94, 96, 93), (93, 96, 95, 92), (94, 97, 99, 96), (96, 99, 98, 95), (52, 68, 69, 54), (54, 69, 67, 53), (73, 41, 42, 75), (75, 42, 40, 74), (58, 86, 87, 60), (60, 87, 85, 59), (82, 98, 99, 84), (84, 99, 97, 83), (175, 186, 191, 196, 181, 150, 160, 165, 170, 156, 100, 111, 116, 121, 106, 125, 135, 140, 145, 131), (111, 100, 102, 114), (114, 102, 103, 113), (113, 103, 104, 112), (112, 104, 101, 110), (116, 111, 114, 119), (119, 114, 113, 118), (118, 113, 112, 117), (117, 112, 110, 115), (121, 116, 119, 124), (124, 119, 118, 123), (123, 118, 117, 122), (122, 117, 115, 120), (106, 121, 124, 109), (109, 124, 123, 108), (108, 123, 122, 107), (107, 122, 120, 105), (131, 145, 147, 134), (134, 147, 148, 133), (133, 148, 149, 132), (132, 149, 146, 130), (145, 140, 142, 147), (147, 142, 143, 148), (148, 143, 144, 149), (149, 144, 141, 146), (140, 135, 137, 142), (142, 137, 138, 143), (143, 138, 139, 144), (144, 139, 136, 141), (135, 125, 127, 137), (137, 127, 128, 138), (138, 128, 129, 139), (139, 129, 126, 136), (156, 170, 172, 159), (159, 172, 173, 158), (158, 173, 174, 157), (157, 174, 171, 155), (170, 165, 167, 172), (172, 167, 168, 173), (173, 168, 169, 174), (174, 169, 166, 171), (165, 160, 162, 167), (167, 162, 163, 168), (168, 163, 164, 169), (169, 164, 161, 166), (160, 150, 152, 162), (162, 152, 153, 163), (163, 153, 154, 164), (164, 154, 151, 161), (186, 175, 177, 189), (189, 177, 178, 188), (188, 178, 179, 187), (187, 179, 176, 185), (191, 186, 189, 194), (194, 189, 188, 193), (193, 188, 187, 192), (192, 187, 185, 190), (196, 191, 194, 199), (199, 194, 193, 198), (198, 193, 192, 197), (197, 192, 190, 195), (181, 196, 199, 184), (184, 199, 198, 183), (183, 198, 197, 182), (182, 197, 195, 180), (125, 106, 109, 127), (127, 109, 108, 128), (128, 108, 107, 129), (129, 107, 105, 126), (130, 176, 179, 132), (132, 179, 178, 133), (133, 178, 177, 134), (134, 177, 175, 131), (180, 151, 154, 182), (182, 154, 153, 183), (183, 153, 152, 184), (184, 152, 150, 181), (155, 101, 104, 157), (157, 104, 103, 158), (158, 103, 102, 159), (159, 102, 100, 156), (101, 155, 209, 200), (201, 208, 74, 40), (70, 261, 265, 76), (237, 146, 141, 244), (269, 89, 92, 276), (209, 155, 171, 260), (257, 253, 151, 180), (260, 171, 166, 264), (98, 82, 252, 256), (55, 236, 245, 61), (176, 130, 233, 241), (233, 130, 146, 237), (204, 44, 47, 224), (220, 217, 53, 67), (244, 141, 136, 228), (224, 47, 50, 213), (240, 85, 89, 269), (248, 161, 151, 253), (120, 212, 216, 105), (101, 200, 205, 110), (201, 204, 206, 203), (203, 206, 207, 202), (202, 207, 205, 200), (273, 256, 258, 275), (275, 258, 259, 274), (274, 259, 257, 272), (237, 244, 246, 239), (239, 246, 247, 238), (238, 247, 245, 236), (269, 276, 278, 271), (271, 278, 279, 270), (270, 279, 277, 268), (276, 273, 275, 278), (278, 275, 274, 279), (279, 274, 272, 277), (209, 260, 262, 211), (211, 262, 263, 210), (210, 263, 261, 208), (253, 257, 259, 255), (255, 259, 258, 254), (254, 258, 256, 252), (260, 264, 266, 262), (262, 266, 267, 263), (263, 267, 265, 261), (264, 248, 250, 266), (266, 250, 251, 267), (267, 251, 249, 265), (233, 237, 239, 235), (235, 239, 238, 234), (234, 238, 236, 232), (244, 228, 230, 246), (246, 230, 231, 247), (247, 231, 229, 245), (232, 240, 242, 234), (234, 242, 243, 235), (235, 243, 241, 233), (204, 224, 226, 206), (206, 226, 227, 207), (207, 227, 225, 205), (217, 220, 222, 219), (219, 222, 223, 218), (218, 223, 221, 216), (228, 221, 223, 230), (230, 223, 222, 231), (231, 222, 220, 229), (213, 217, 219, 215), (215, 219, 218, 214), (214, 218, 216, 212), (240, 269, 271, 242), (242, 271, 270, 243), (243, 270, 268, 241), (248, 253, 255, 250), (250, 255, 254, 251), (251, 254, 252, 249), (224, 213, 215, 226), (226, 215, 214, 227), (227, 214, 212, 225), (208, 201, 203, 210), (210, 203, 202, 211), (211, 202, 200, 209), (201, 40, 44, 204), (306, 338, 366, 315), (285, 296, 299, 298, 297, 295, 291, 294, 293, 292, 290, 281, 284, 283, 282, 280, 286, 289, 288, 287), (319, 377, 363, 314), (390, 395, 505, 485), (406, 501, 496, 385), (311, 353, 321, 300), (301, 323, 326, 302), (302, 326, 329, 303), (303, 329, 332, 304), (356, 359, 529, 545), (307, 342, 336, 305), (308, 345, 342, 307), (309, 348, 345, 308), (544, 528, 441, 446), (312, 357, 351, 310), (313, 360, 357, 312), (314, 363, 360, 313), (315, 366, 368, 316), (316, 368, 371, 317), (317, 371, 374, 318), (318, 374, 377, 319), (304, 332, 348, 309), (395, 400, 492, 505), (344, 347, 500, 509), (508, 501, 406, 416), (354, 350, 541, 488), (339, 335, 516, 512), (341, 344, 509, 525), (520, 365, 339, 512), (310, 351, 353, 311), (359, 362, 532, 529), (465, 470, 557, 548), (553, 536, 378, 375), (493, 497, 333, 330), (470, 475, 552, 557), (556, 553, 375, 372), (305, 336, 338, 306), (300, 321, 323, 301), (456, 465, 548, 521), (475, 460, 537, 552), (281, 300, 301, 284), (284, 301, 302, 283), (283, 302, 303, 282), (282, 303, 304, 280), (287, 305, 306, 285), (288, 307, 305, 287), (289, 308, 307, 288), (286, 309, 308, 289), (292, 310, 311, 290), (293, 312, 310, 292), (294, 313, 312, 293), (291, 314, 313, 294), (296, 315, 316, 299), (299, 316, 317, 298), (298, 317, 318, 297), (297, 318, 319, 295), (280, 304, 309, 286), (290, 311, 300, 281), (285, 306, 315, 296), (295, 319, 314, 291), (321, 322, 325, 323), (322, 320, 324, 325), (323, 325, 328, 326), (325, 324, 327, 328), (326, 328, 331, 329), (328, 327, 330, 331), (329, 331, 334, 332), (331, 330, 333, 334), (336, 337, 340, 338), (337, 335, 339, 340), (342, 343, 337, 336), (343, 341, 335, 337), (345, 346, 343, 342), (346, 344, 341, 343), (348, 349, 346, 345), (349, 347, 344, 346), (351, 352, 355, 353), (352, 350, 354, 355), (357, 358, 352, 351), (358, 356, 350, 352), (360, 361, 358, 357), (361, 359, 356, 358), (363, 364, 361, 360), (364, 362, 359, 361), (366, 367, 370, 368), (367, 365, 369, 370), (368, 370, 373, 371), (370, 369, 372, 373), (371, 373, 376, 374), (373, 372, 375, 376), (374, 376, 379, 377), (376, 375, 378, 379), (332, 334, 349, 348), (334, 333, 347, 349), (353, 355, 322, 321), (355, 354, 320, 322), (338, 340, 367, 366), (340, 339, 365, 367), (362, 364, 379, 378), (364, 363, 377, 379), (455, 411, 425, 420, 415, 405, 386, 401, 396, 391, 380, 436, 450, 445, 440, 430, 461, 476, 471, 466), (391, 394, 382, 380), (394, 393, 383, 382), (393, 392, 384, 383), (392, 390, 381, 384), (396, 399, 394, 391), (399, 398, 393, 394), (398, 397, 392, 393), (397, 395, 390, 392), (401, 404, 399, 396), (404, 403, 398, 399), (403, 402, 397, 398), (402, 400, 395, 397), (386, 389, 404, 401), (389, 388, 403, 404), (388, 387, 402, 403), (387, 385, 400, 402), (411, 414, 427, 425), (414, 413, 428, 427), (413, 412, 429, 428), (412, 410, 426, 429), (425, 427, 422, 420), (427, 428, 423, 422), (428, 429, 424, 423), (429, 426, 421, 424), (420, 422, 417, 415), (422, 423, 418, 417), (423, 424, 419, 418), (424, 421, 416, 419), (415, 417, 407, 405), (417, 418, 408, 407), (418, 419, 409, 408), (419, 416, 406, 409), (436, 439, 452, 450), (439, 438, 453, 452), (438, 437, 454, 453), (437, 435, 451, 454), (450, 452, 447, 445), (452, 453, 448, 447), (453, 454, 449, 448), (454, 451, 446, 449), (445, 447, 442, 440), (447, 448, 443, 442), (448, 449, 444, 443), (449, 446, 441, 444), (440, 442, 432, 430), (442, 443, 433, 432), (443, 444, 434, 433), (444, 441, 431, 434), (466, 469, 457, 455), (469, 468, 458, 457), (468, 467, 459, 458), (467, 465, 456, 459), (471, 474, 469, 466), (474, 473, 468, 469), (473, 472, 467, 468), (472, 470, 465, 467), (476, 479, 474, 471), (479, 478, 473, 474), (478, 477, 472, 473), (477, 475, 470, 472), (461, 464, 479, 476), (464, 463, 478, 479), (463, 462, 477, 478), (462, 460, 475, 477), (405, 407, 389, 386), (407, 408, 388, 389), (408, 409, 387, 388), (409, 406, 385, 387), (410, 412, 459, 456), (412, 413, 458, 459), (413, 414, 457, 458), (414, 411, 455, 457), (460, 462, 434, 431), (462, 463, 433, 434), (463, 464, 432, 433), (464, 461, 430, 432), (435, 437, 384, 381), (437, 438, 383, 384), (438, 439, 382, 383), (439, 436, 380, 382), (381, 480, 489, 435), (481, 320, 354, 488), (350, 356, 545, 541), (517, 524, 421, 426), (549, 556, 372, 369), (489, 540, 451, 435), (537, 460, 431, 533), (540, 544, 446, 451), (378, 536, 532, 362), (335, 341, 525, 516), (456, 521, 513, 410), (513, 517, 426, 410), (484, 504, 327, 324), (500, 347, 333, 497), (524, 508, 416, 421), (504, 493, 330, 327), (520, 549, 369, 365), (528, 533, 431, 441), (400, 385, 496, 492), (381, 390, 485, 480), (481, 483, 486, 484), (483, 482, 487, 486), (482, 480, 485, 487), (553, 555, 538, 536), (555, 554, 539, 538), (554, 552, 537, 539), (517, 519, 526, 524), (519, 518, 527, 526), (518, 516, 525, 527), (549, 551, 558, 556), (551, 550, 559, 558), (550, 548, 557, 559), (556, 558, 555, 553), (558, 559, 554, 555), (559, 557, 552, 554), (489, 491, 542, 540), (491, 490, 543, 542), (490, 488, 541, 543), (533, 535, 539, 537), (535, 534, 538, 539), (534, 532, 536, 538), (540, 542, 546, 544), (542, 543, 547, 546), (543, 541, 545, 547), (544, 546, 530, 528), (546, 547, 531, 530), (547, 545, 529, 531), (513, 515, 519, 517), (515, 514, 518, 519), (514, 512, 516, 518), (524, 526, 510, 508), (526, 527, 511, 510), (527, 525, 509, 511), (512, 514, 522, 520), (514, 515, 523, 522), (515, 513, 521, 523), (484, 486, 506, 504), (486, 487, 507, 506), (487, 485, 505, 507), (497, 499, 502, 500), (499, 498, 503, 502), (498, 496, 501, 503), (508, 510, 503, 501), (510, 511, 502, 503), (511, 509, 500, 502), (493, 495, 499, 497), (495, 494, 498, 499), (494, 492, 496, 498), (520, 522, 551, 549), (522, 523, 550, 551), (523, 521, 548, 550), (528, 530, 535, 533), (530, 531, 534, 535), (531, 529, 532, 534), (504, 506, 495, 493), (506, 507, 494, 495), (507, 505, 492, 494), (488, 490, 483, 481), (490, 491, 482, 483), (491, 489, 480, 482), (481, 484, 324, 320), (628, 569, 601, 653), (593, 633, 625, 573), (1207, 1208, 684, 564), (1206, 1209, 565, 567), (569, 628, 649, 577), (589, 637, 633, 593), (577, 649, 645, 581), (581, 645, 641, 585), (585, 641, 637, 589), (617, 665, 661, 621), (621, 661, 653, 601), (597, 656, 677, 605), (605, 677, 673, 609), (609, 673, 669, 613), (613, 669, 665, 617), (705, 575, 573, 693), (832, 833, 570, 578), (578, 570, 571, 579), (579, 571, 569, 577), (834, 832, 578, 582), (582, 578, 579, 583), (583, 579, 577, 581), (835, 834, 582, 586), (586, 582, 583, 587), (587, 583, 581, 585), (836, 835, 586, 590), (590, 586, 587, 591), (591, 587, 585, 589), (837, 836, 590, 594), (594, 590, 591, 595), (595, 591, 589, 593), (838, 837, 594, 574), (574, 594, 595, 575), (575, 595, 593, 573), (839, 840, 598, 606), (606, 598, 599, 607), (607, 599, 597, 605), (841, 839, 606, 610), (610, 606, 607, 611), (611, 607, 605, 609), (842, 841, 610, 614), (614, 610, 611, 615), (615, 611, 609, 613), (843, 842, 614, 618), (618, 614, 615, 619), (619, 615, 613, 617), (844, 843, 618, 622), (622, 618, 619, 623), (623, 619, 617, 621), (845, 844, 622, 602), (602, 622, 623, 603), (603, 623, 621, 601), (902, 901, 913, 905), (1210, 1211, 563, 562), (735, 693, 573, 625), (833, 845, 602, 570), (570, 602, 603, 571), (571, 603, 601, 569), (656, 597, 712, 764), (1208, 734, 747, 1214), (1211, 1213, 561, 563), (1213, 1204, 560, 561), (817, 798, 800, 825), (699, 574, 575, 705), (1212, 1210, 562, 681), (1209, 1207, 564, 565), (596, 604, 608, 612, 616, 620, 600, 568, 576, 580, 584, 588, 592, 572, 807, 816, 824, 828, 820, 811), (722, 599, 598, 728), (1205, 1206, 567, 566), (712, 597, 599, 722), (1216, 1217, 680, 685), (629, 648, 650, 631), (631, 650, 651, 630), (630, 651, 649, 628), (648, 644, 646, 650), (650, 646, 647, 651), (651, 647, 645, 649), (644, 640, 642, 646), (646, 642, 643, 647), (647, 643, 641, 645), (627, 746, 735, 625), (626, 752, 746, 627), (624, 632, 636, 640, 644, 648, 629, 652, 660, 664, 668, 672, 676, 657, 759, 740), (659, 770, 759, 657), (658, 776, 770, 659), (1218, 771, 777, 1219), (640, 636, 638, 642), (642, 638, 639, 643), (643, 639, 637, 641), (636, 632, 634, 638), (638, 634, 635, 639), (639, 635, 633, 637), (632, 624, 626, 634), (634, 626, 627, 635), (635, 627, 625, 633), (657, 676, 678, 659), (659, 678, 679, 658), (658, 679, 677, 656), (676, 672, 674, 678), (678, 674, 675, 679), (679, 675, 673, 677), (672, 668, 670, 674), (674, 670, 671, 675), (675, 671, 669, 673), (668, 664, 666, 670), (670, 666, 667, 671), (671, 667, 665, 669), (664, 660, 662, 666), (666, 662, 663, 667), (667, 663, 661, 665), (660, 652, 654, 662), (662, 654, 655, 663), (663, 655, 653, 661), (1215, 753, 741, 1216), (1217, 758, 771, 1218), (624, 740, 752, 626), (652, 629, 631, 654), (654, 631, 630, 655), (655, 630, 628, 653), (1219, 777, 765, 1212), (720, 863, 867, 721), (656, 764, 776, 658), (1214, 747, 753, 1215), (700, 688, 689, 704), (704, 689, 690, 703), (703, 690, 691, 702), (702, 691, 692, 701), (808, 851, 838, 574, 699), (706, 700, 704, 710), (710, 704, 703, 709), (709, 703, 702, 708), (708, 702, 701, 707), (707, 701, 699, 705), (694, 706, 710, 698), (698, 710, 709, 697), (697, 709, 708, 696), (696, 708, 707, 695), (695, 707, 705, 693), (723, 711, 713, 727), (727, 713, 714, 726), (726, 714, 715, 725), (725, 715, 716, 724), (724, 716, 712, 722), (729, 723, 727, 733), (733, 727, 726, 732), (732, 726, 725, 731), (731, 725, 724, 730), (730, 724, 722, 728), (717, 729, 733, 721), (721, 733, 732, 720), (720, 732, 731, 719), (719, 731, 730, 718), (728, 598, 840, 850, 813), (812, 875, 855, 718), (718, 855, 862, 719), (852, 692, 691, 857), (719, 862, 863, 720), (721, 867, 870, 717), (735, 746, 748, 739), (739, 748, 749, 738), (738, 749, 750, 737), (737, 750, 751, 736), (736, 751, 747, 734), (746, 752, 754, 748), (748, 754, 755, 749), (749, 755, 756, 750), (750, 756, 757, 751), (751, 757, 753, 747), (752, 740, 742, 754), (754, 742, 743, 755), (755, 743, 744, 756), (756, 744, 745, 757), (757, 745, 741, 753), (759, 770, 772, 763), (763, 772, 773, 762), (762, 773, 774, 761), (761, 774, 775, 760), (760, 775, 771, 758), (770, 776, 778, 772), (772, 778, 779, 773), (773, 779, 780, 774), (774, 780, 781, 775), (775, 781, 777, 771), (776, 764, 766, 778), (778, 766, 767, 779), (779, 767, 768, 780), (780, 768, 769, 781), (781, 769, 765, 777), (740, 759, 763, 742), (742, 763, 762, 743), (743, 762, 761, 744), (744, 761, 760, 745), (745, 760, 758, 741), (693, 735, 739, 695), (695, 739, 738, 696), (696, 738, 737, 697), (697, 737, 736, 698), (698, 736, 734, 694), (764, 712, 716, 766), (766, 716, 715, 767), (767, 715, 714, 768), (768, 714, 713, 769), (769, 713, 711, 765), (864, 689, 688, 869), (1204, 1223, 802, 560), (858, 690, 689, 864), (857, 691, 690, 858), (718, 730, 728, 813, 812), (701, 692, 806, 808, 699), (829, 801, 799, 821), (873, 876, 877, 874), (795, 790, 792, 797), (879, 880, 881, 878), (796, 793, 791, 794), (858, 864, 882, 880), (859, 865, 866, 860), (881, 883, 867, 863), (1220, 803, 805, 1221), (1221, 805, 804, 1222), (1222, 804, 802, 1223), (852, 857, 879, 876), (853, 856, 861, 854), (877, 878, 862, 855), (786, 783, 785, 788), (882, 868, 871, 883), (789, 784, 782, 787), (1220, 1205, 566, 803), (806, 809, 808), (809, 810, 808), (810, 851, 808), (850, 814, 813), (814, 815, 813), (815, 812, 813), (846, 847, 818, 826), (826, 818, 819, 827), (827, 819, 872, 873), (848, 846, 826, 830), (830, 826, 827, 831), (831, 827, 873, 874), (849, 848, 830, 822), (822, 830, 831, 823), (823, 831, 874, 875), (850, 849, 822, 814), (814, 822, 823, 815), (815, 823, 875, 812), (847, 851, 810, 818), (818, 810, 809, 819), (819, 809, 806, 872), (872, 806, 692, 852), (576, 568, 833, 832), (580, 576, 832, 834), (584, 580, 834, 835), (588, 584, 835, 836), (592, 588, 836, 837), (572, 592, 837, 838), (604, 596, 840, 839), (608, 604, 839, 841), (612, 608, 841, 842), (616, 612, 842, 843), (620, 616, 843, 844), (600, 620, 844, 845), (568, 600, 845, 833), (824, 816, 847, 846), (828, 824, 846, 848), (820, 828, 848, 849), (811, 820, 849, 850), (816, 807, 851, 847), (807, 572, 838, 851), (596, 811, 850, 840), (1173, 1172, 852, 876), (1175, 1174, 877, 855), (1177, 1176, 879, 857), (1178, 1177, 857, 858), (1179, 1178, 858, 880), (1176, 1179, 880, 879), (1180, 1181, 878, 881), (1181, 1182, 862, 878), (1183, 1180, 881, 863), (1182, 1183, 863, 862), (1184, 1185, 882, 864), (1186, 1187, 867, 883), (1188, 1189, 869, 868), (1190, 1191, 871, 870), (1189, 1184, 864, 869), (1185, 1188, 868, 882), (1191, 1186, 883, 871), (1187, 1190, 870, 867), (1192, 1193, 873, 872), (1194, 1195, 875, 874), (1172, 1192, 872, 852), (1195, 1175, 855, 875), (1193, 1173, 876, 873), (1174, 1194, 874, 877), (1196, 1197, 877, 876), (1198, 1199, 879, 878), (1200, 1201, 881, 880), (1202, 1200, 880, 882), (1203, 1202, 882, 883), (1201, 1203, 883, 881), (1199, 1196, 876, 879), (1197, 1198, 878, 877), (908, 943, 1042, 984), (898, 897, 942, 909), (903, 902, 905, 906), (901, 895, 915, 913), (892, 891, 940, 917), (914, 926, 1020, 1024), (888, 900, 923, 924), (895, 894, 927, 915), (885, 890, 929, 930), (941, 937, 1000, 1003), (894, 886, 935, 927), (934, 939, 1029, 1026), (928, 919, 1032, 1036), (886, 884, 938, 935), (954, 953, 903, 900), (884, 889, 932, 938), (899, 898, 909, 910), (893, 892, 917, 918), (921, 911, 988, 991), (889, 896, 920, 932), (931, 928, 1036, 1039), (907, 904, 1014, 1008), (890, 893, 918, 929), (896, 899, 910, 920), (916, 941, 1003, 1006), (891, 887, 936, 940), (937, 925, 996, 1000), (925, 922, 1012, 996), (943, 931, 1039, 1042), (939, 933, 994, 1029), (897, 885, 930, 942), (919, 916, 1006, 1032), (887, 888, 924, 936), (933, 921, 991, 994), (922, 907, 1008, 1012), (926, 934, 1026, 1020), (900, 903, 906, 923), (1023, 1021, 1027, 1030, 993, 990, 987, 985, 1041, 1038, 1035, 1033, 1005, 1002, 999, 997, 1011, 1009, 1015, 1018), (904, 912, 1017, 1014), (919, 928, 929, 918), (907, 922, 923, 906), (941, 916, 917, 940), (943, 908, 909, 942), (931, 943, 942, 930), (937, 941, 940, 936), (939, 934, 935, 938), (933, 939, 938, 932), (925, 937, 936, 924), (934, 926, 927, 935), (921, 933, 932, 920), (928, 931, 930, 929), (926, 914, 915, 927), (922, 925, 924, 923), (911, 921, 920, 910), (916, 919, 918, 917), (914, 912, 913, 915), (912, 904, 905, 913), (908, 911, 910, 909), (904, 907, 906, 905), (912, 914, 1024, 1017), (961, 960, 888, 887), (950, 962, 885, 897), (952, 961, 887, 891), (956, 955, 899, 896), (958, 957, 893, 890), (959, 956, 896, 889), (957, 945, 892, 893), (955, 947, 898, 899), (963, 959, 889, 884), (944, 963, 884, 886), (951, 944, 886, 894), (962, 958, 890, 885), (946, 951, 894, 895), (960, 954, 900, 888), (945, 952, 891, 892), (949, 946, 895, 901), (953, 948, 902, 903), (947, 950, 897, 898), (948, 949, 901, 902), (979, 980, 949, 948), (978, 981, 950, 947), (964, 979, 948, 953), (980, 977, 946, 949), (976, 983, 952, 945), (971, 965, 954, 960), (977, 982, 951, 946), (973, 969, 958, 962), (982, 975, 944, 951), (975, 974, 963, 944), (974, 970, 959, 963), (966, 978, 947, 955), (968, 976, 945, 957), (970, 967, 956, 959), (969, 968, 957, 958), (967, 966, 955, 956), (983, 972, 961, 952), (981, 973, 962, 950), (972, 971, 960, 961), (965, 964, 953, 954), (684, 686, 964, 965), (565, 564, 971, 972), (802, 804, 973, 981), (567, 565, 972, 983), (563, 561, 966, 967), (805, 803, 968, 969), (562, 563, 967, 970), (803, 566, 976, 968), (561, 560, 978, 966), (681, 562, 970, 974), (683, 681, 974, 975), (682, 683, 975, 982), (804, 805, 969, 973), (680, 682, 982, 977), (564, 684, 965, 971), (566, 567, 983, 976), (685, 680, 977, 980), (686, 687, 979, 964), (560, 802, 981, 978), (687, 685, 980, 979), (985, 987, 989, 986), (986, 989, 988, 984), (987, 990, 992, 989), (989, 992, 991, 988), (990, 993, 995, 992), (992, 995, 994, 991), (997, 999, 1001, 998), (998, 1001, 1000, 996), (999, 1002, 1004, 1001), (1001, 1004, 1003, 1000), (1002, 1005, 1007, 1004), (1004, 1007, 1006, 1003), (1009, 1011, 1013, 1010), (1010, 1013, 1012, 1008), (1015, 1009, 1010, 1016), (1016, 1010, 1008, 1014), (1018, 1015, 1016, 1019), (1019, 1016, 1014, 1017), (1021, 1023, 1025, 1022), (1022, 1025, 1024, 1020), (1027, 1021, 1022, 1028), (1028, 1022, 1020, 1026), (1030, 1027, 1028, 1031), (1031, 1028, 1026, 1029), (1023, 1018, 1019, 1025), (1025, 1019, 1017, 1024), (1011, 997, 998, 1013), (1013, 998, 996, 1012), (993, 1030, 1031, 995), (995, 1031, 1029, 994), (1033, 1035, 1037, 1034), (1034, 1037, 1036, 1032), (1035, 1038, 1040, 1037), (1037, 1040, 1039, 1036), (1038, 1041, 1043, 1040), (1040, 1043, 1042, 1039), (1005, 1033, 1034, 1007), (1007, 1034, 1032, 1006), (1041, 985, 986, 1043), (1043, 986, 984, 1042), (911, 908, 984, 988), (1069, 1072, 1057, 1052), (1077, 1080, 1073, 1068), (1093, 1096, 1046, 1051), (1080, 1082, 1083, 1081, 1064, 1066, 1067, 1065, 1056, 1058, 1059, 1057, 1072, 1074, 1075, 1073), (1053, 1056, 1065, 1060), (1061, 1064, 1081, 1076), (1052, 1057, 1059, 1054), (1054, 1059, 1058, 1055), (1055, 1058, 1056, 1053), (1064, 1061, 1063, 1066), (1066, 1063, 1062, 1067), (1067, 1062, 1060, 1065), (1080, 1077, 1079, 1082), (1082, 1079, 1078, 1083), (1083, 1078, 1076, 1081), (1072, 1069, 1071, 1074), (1074, 1071, 1070, 1075), (1075, 1070, 1068, 1073), (1060, 1062, 1063, 1061, 1076, 1078, 1079, 1077, 1068, 1070, 1071, 1069, 1052, 1054, 1055, 1053), (1101, 1104, 1097, 1092), (1104, 1106, 1107, 1105, 1088, 1090, 1091, 1089, 1047, 1045, 1044, 1046, 1096, 1098, 1099, 1097), (1050, 1047, 1089, 1084), (1085, 1088, 1105, 1100), (1051, 1046, 1044, 1049), (1049, 1044, 1045, 1048), (1048, 1045, 1047, 1050), (1088, 1085, 1087, 1090), (1090, 1087, 1086, 1091), (1091, 1086, 1084, 1089), (1104, 1101, 1103, 1106), (1106, 1103, 1102, 1107), (1107, 1102, 1100, 1105), (1096, 1093, 1095, 1098), (1098, 1095, 1094, 1099), (1099, 1094, 1092, 1097), (1084, 1086, 1087, 1085, 1100, 1102, 1103, 1101, 1092, 1094, 1095, 1093, 1051, 1049, 1048, 1050), (1133, 1136, 1121, 1116), (1141, 1144, 1137, 1132), (1157, 1160, 1110, 1115), (1144, 1146, 1147, 1145, 1128, 1130, 1131, 1129, 1120, 1122, 1123, 1121, 1136, 1138, 1139, 1137), (1117, 1120, 1129, 1124), (1125, 1128, 1145, 1140), (1116, 1121, 1123, 1118), (1118, 1123, 1122, 1119), (1119, 1122, 1120, 1117), (1128, 1125, 1127, 1130), (1130, 1127, 1126, 1131), (1131, 1126, 1124, 1129), (1144, 1141, 1143, 1146), (1146, 1143, 1142, 1147), (1147, 1142, 1140, 1145), (1136, 1133, 1135, 1138), (1138, 1135, 1134, 1139), (1139, 1134, 1132, 1137), (1124, 1126, 1127, 1125, 1140, 1142, 1143, 1141, 1132, 1134, 1135, 1133, 1116, 1118, 1119, 1117), (1165, 1168, 1161, 1156), (1168, 1170, 1171, 1169, 1152, 1154, 1155, 1153, 1111, 1109, 1108, 1110, 1160, 1162, 1163, 1161), (1114, 1111, 1153, 1148), (1149, 1152, 1169, 1164), (1115, 1110, 1108, 1113), (1113, 1108, 1109, 1112), (1112, 1109, 1111, 1114), (1152, 1149, 1151, 1154), (1154, 1151, 1150, 1155), (1155, 1150, 1148, 1153), (1168, 1165, 1167, 1170), (1170, 1167, 1166, 1171), (1171, 1166, 1164, 1169), (1160, 1157, 1159, 1162), (1162, 1159, 1158, 1163), (1163, 1158, 1156, 1161), (1148, 1150, 1151, 1149, 1164, 1166, 1167, 1165, 1156, 1158, 1159, 1157, 1115, 1113, 1112, 1114), (800, 798, 1172, 1173), (799, 801, 1174, 1175), (795, 797, 1176, 1177), (790, 795, 1177, 1178), (792, 790, 1178, 1179), (797, 792, 1179, 1176), (793, 796, 1181, 1180), (796, 794, 1182, 1181), (791, 793, 1180, 1183), (794, 791, 1183, 1182), (786, 788, 1185, 1184), (789, 787, 1187, 1186), (785, 783, 1189, 1188), (782, 784, 1191, 1190), (783, 786, 1184, 1189), (788, 785, 1188, 1185), (784, 789, 1186, 1191), (787, 782, 1190, 1187), (817, 825, 1193, 1192), (829, 821, 1195, 1194), (798, 817, 1192, 1172), (821, 799, 1175, 1195), (825, 800, 1173, 1193), (801, 829, 1194, 1174), (853, 854, 1197, 1196), (861, 856, 1199, 1198), (859, 860, 1201, 1200), (865, 859, 1200, 1202), (866, 865, 1202, 1203), (860, 866, 1203, 1201), (856, 853, 1196, 1199), (854, 861, 1198, 1197), (869, 688, 1205, 1220), (871, 1222, 1223, 870), (868, 1221, 1222, 871), (869, 1220, 1221, 868), (717, 870, 1223, 1204), (686, 1214, 1215, 687), (683, 1219, 1212, 681), (680, 1217, 1218, 682), (687, 1215, 1216, 685), (682, 1218, 1219, 683), (741, 758, 1217, 1216), (688, 700, 1206, 1205), (706, 694, 1207, 1209), (765, 711, 1210, 1212), (729, 717, 1204, 1213), (723, 729, 1213, 1211), (684, 1208, 1214, 686), (711, 723, 1211, 1210), (700, 706, 1209, 1206), (694, 734, 1208, 1207)])
me_cube_001.polygons.foreach_set('use_smooth', [True] * 1109)
me_cube_001.polygons.foreach_set('material_index', [0, 0, 0, 0, 0, 0, 0, 0, 0, 0, 0, 0, 0, 0, 0, 0, 0, 0, 0, 0, 0, 0, 0, 0, 0, 0, 0, 0, 0, 0, 0, 0, 0, 0, 0, 0, 0, 0, 0, 0, 0, 0, 0, 0, 0, 0, 0, 0, 0, 0, 0, 0, 0, 0, 0, 0, 0, 0, 0, 0, 0, 0, 0, 0, 0, 0, 0, 0, 0, 0, 0, 0, 0, 0, 0, 0, 0, 0, 0, 0, 0, 0, 0, 0, 0, 0, 0, 0, 0, 0, 0, 0, 0, 0, 0, 0, 0, 0, 0, 0, 0, 0, 0, 0, 0, 0, 0, 0, 0, 0, 0, 0, 0, 0, 0, 0, 0, 0, 0, 0, 0, 0, 0, 0, 0, 0, 0, 0, 0, 0, 0, 0, 0, 0, 0, 0, 0, 0, 0, 0, 0, 0, 0, 0, 0, 0, 0, 0, 0, 0, 0, 0, 0, 0, 0, 0, 0, 0, 0, 0, 0, 0, 0, 0, 0, 0, 0, 0, 0, 0, 0, 0, 0, 0, 0, 0, 0, 0, 0, 0, 0, 0, 0, 0, 0, 0, 0, 0, 0, 0, 0, 0, 0, 0, 0, 0, 0, 0, 0, 0, 0, 0, 0, 0, 0, 0, 0, 0, 0, 0, 0, 0, 0, 0, 0, 0, 0, 0, 0, 0, 0, 0, 0, 0, 0, 0, 0, 0, 0, 0, 0, 0, 0, 0, 0, 0, 0, 0, 0, 0, 0, 0, 0, 0, 0, 0, 0, 0, 0, 0, 0, 0, 0, 0, 0, 0, 0, 0, 0, 0, 0, 0, 0, 0, 0, 0, 0, 0, 0, 0, 0, 0, 0, 0, 0, 0, 0, 0, 0, 0, 0, 0, 0, 0, 0, 0, 0, 0, 0, 0, 0, 0, 0, 0, 0, 0, 0, 0, 0, 0, 0, 0, 0, 0, 0, 0, 0, 0, 0, 0, 0, 0, 0, 0, 0, 0, 0, 0, 0, 0, 0, 0, 0, 0, 0, 0, 0, 0, 0, 0, 0, 0, 0, 0, 0, 0, 0, 0, 0, 0, 0, 0, 0, 0, 0, 0, 0, 0, 0, 0, 0, 0, 0, 0, 0, 0, 0, 0, 0, 0, 0, 0, 0, 0, 0, 0, 0, 0, 0, 0, 0, 0, 0, 0, 0, 0, 0, 0, 0, 0, 0, 0, 0, 0, 0, 0, 0, 0, 0, 0, 0, 0, 0, 0, 0, 0, 0, 0, 0, 0, 0, 0, 0, 0, 0, 0, 0, 0, 0, 0, 0, 0, 0, 0, 0, 0, 0, 0, 0, 0, 0, 0, 0, 0, 0, 0, 0, 0, 0, 0, 0, 0, 0, 0, 0, 0, 0, 0, 0, 0, 0, 0, 0, 0, 0, 0, 0, 0, 0, 0, 0, 0, 0, 0, 0, 0, 0, 0, 0, 0, 0, 0, 0, 0, 0, 0, 0, 0, 0, 0, 0, 0, 0, 0, 0, 0, 0, 0, 0, 0, 0, 0, 0, 0, 0, 0, 0, 0, 0, 0, 0, 0, 0, 0, 0, 0, 0, 0, 0, 0, 0, 0, 0, 0, 0, 0, 0, 0, 0, 0, 0, 0, 0, 0, 0, 0, 0, 0, 0, 0, 0, 0, 0, 0, 1, 1, 1, 1, 1, 1, 1, 1, 1, 1, 1, 1, 1, 1, 1, 1, 1, 1, 1, 1, 1, 1, 1, 1, 1, 1, 1, 1, 1, 1, 1, 1, 1, 1, 1, 1, 1, 1, 1, 1, 1, 1, 1, 1, 1, 1, 1, 1, 1, 1, 1, 1, 1, 1, 1, 1, 1, 1, 1, 1, 1, 0, 2, 1, 1, 1, 1, 1, 0, 1, 1, 1, 1, 1, 1, 1, 1, 1, 1, 1, 1, 1, 1, 1, 1, 1, 1, 1, 1, 1, 1, 1, 1, 1, 1, 1, 1, 1, 1, 1, 1, 1, 1, 1, 1, 1, 1, 1, 1, 1, 1, 1, 1, 1, 1, 1, 1, 1, 1, 1, 1, 1, 1, 0, 0, 0, 0, 1, 1, 1, 1, 1, 1, 1, 1, 1, 1, 1, 1, 1, 1, 1, 1, 1, 1, 1, 1, 1, 0, 0, 0, 0, 1, 1, 1, 1, 1, 1, 1, 1, 1, 1, 1, 1, 1, 1, 1, 1, 1, 1, 1, 1, 1, 1, 1, 1, 1, 1, 1, 1, 1, 1, 1, 1, 1, 1, 1, 1, 1, 1, 1, 1, 1, 1, 1, 1, 1, 1, 1, 1, 1, 1, 1, 1, 0, 1, 1, 0, 0, 2, 0, 2, 0, 2, 0, 2, 0, 0, 0, 0, 0, 2, 0, 2, 0, 2, 0, 0, 0, 0, 0, 0, 0, 0, 1, 1, 0, 1, 1, 0, 1, 1, 0, 1, 1, 0, 1, 1, 1, 1, 1, 1, 1, 1, 1, 1, 1, 1, 1, 1, 1, 1, 1, 1, 1, 1, 1, 1, 1, 0, 0, 0, 0, 0, 0, 0, 0, 0, 0, 0, 0, 0, 0, 0, 0, 0, 0, 0, 0, 0, 0, 0, 0, 0, 0, 0, 0, 0, 0, 0, 0, 1, 1, 1, 1, 1, 1, 1, 1, 1, 1, 1, 1, 1, 1, 1, 1, 1, 1, 1, 1, 1, 1, 1, 1, 1, 1, 1, 1, 1, 1, 1, 1, 1, 1, 1, 1, 1, 1, 1, 1, 1, 1, 1, 1, 1, 1, 1, 1, 1, 1, 1, 1, 1, 1, 1, 1, 1, 1, 1, 1, 1, 1, 1, 1, 1, 1, 1, 1, 1, 1, 1, 1, 1, 1, 1, 1, 1, 1, 1, 1, 1, 1, 1, 1, 1, 1, 1, 1, 1, 1, 1, 1, 1, 1, 1, 1, 1, 1, 1, 1, 1, 1, 1, 1, 1, 1, 1, 1, 1, 1, 1, 1, 1, 1, 1, 1, 1, 1, 1, 1, 1, 1, 1, 1, 1, 1, 1, 1, 1, 1, 1, 1, 1, 1, 1, 1, 1, 1, 1, 1, 1, 1, 1, 1, 1, 1, 1, 1, 1, 1, 1, 1, 1, 1, 1, 1, 1, 1, 1, 1, 1, 1, 1, 1, 1, 1, 1, 1, 1, 1, 1, 1, 1, 1, 1, 1, 1, 1, 1, 1, 1, 1, 1, 1, 1, 1, 1, 1, 1, 1, 1, 1, 1, 1, 1, 1, 1, 1, 1, 1, 1, 1, 1, 1, 1, 1, 1, 1, 1, 1, 1, 1, 1, 1, 1, 1, 1, 1, 1, 1, 1, 1, 1, 1, 1, 1, 1, 1, 1, 1, 1, 1, 2, 2, 2, 2, 2, 2, 2, 2, 2, 2, 2, 2, 2, 2, 2, 2, 2, 2, 2, 2, 2, 2, 2, 2, 2, 2, 2, 2, 2, 2, 2, 2, 1, 1, 1, 1, 1, 1, 1, 1, 1, 1, 1, 0, 1, 1, 0, 1, 1, 1, 1, 1])
me_cube_001.materials.append(mat_material)
me_cube_001.materials.append(mat_material_001)
me_cube_001.materials.append(mat_buttons)
me_cube_001.use_remesh_preserve_volume = False
me_cube_001.use_remesh_preserve_attributes = False
me_cube_001.use_mirror_vertex_groups = False
me_cube_001.update()

# ---- objects
ob_poltrona = bpy.data.objects.new('poltrona', me_cube_001)

# ---- transforms, parenting, visibility, modifiers, constraints
ob_poltrona.location = (0.425, 0.9636, 6.667)
ob_poltrona.lineart.crease_threshold = 0.0

# ---- collection membership
col_collection_1.objects.link(ob_poltrona)

# ---- scene / render settings (as saved in the file)
scene.frame_start = 1; scene.frame_end = 250; scene.frame_set(1)
scene.render.engine = 'CYCLES'
scene.render.resolution_percentage = 50
scene.render.dither_intensity = 0.0
scene.cycles.use_denoising = False
scene.cycles.samples = 128
scene.cycles.sampling_pattern = 'TABULATED_SOBOL'
scene.cycles.use_adaptive_sampling = False
scene.cycles.use_light_tree = False
scene.cycles.blur_glossy = 0.0
scene.cycles.sample_clamp_indirect = 0.0
scene.view_settings.view_transform = 'Standard'
bpy.context.view_layer.update()

# ---- added for rendering (the .blend has no active camera and no usable light): camera, sun
cam_auto = bpy.data.cameras.new('AutoCamera')
cam_auto.lens = 50.0
cam_auto.sensor_width = 36.0
cam_auto.clip_end = 1000.0
ob_auto_camera = bpy.data.objects.new('AutoCamera', cam_auto)
scene.collection.objects.link(ob_auto_camera)
ob_auto_camera.location = (15.006, -17.514, 17.1854)
ob_auto_camera.rotation_euler = (1.09748, -7.21219e-08, 0.694738)
scene.camera = ob_auto_camera
light_auto_sun = bpy.data.lights.new('AutoSun', 'SUN')
light_auto_sun.energy = 3.0
light_auto_sun.angle = 0.0523599
ob_auto_sun = bpy.data.objects.new('AutoSun', light_auto_sun)
scene.collection.objects.link(ob_auto_sun)
ob_auto_sun.rotation_euler = (0.872665, 0.174533, 0.523599)
bpy.context.view_layer.update()
